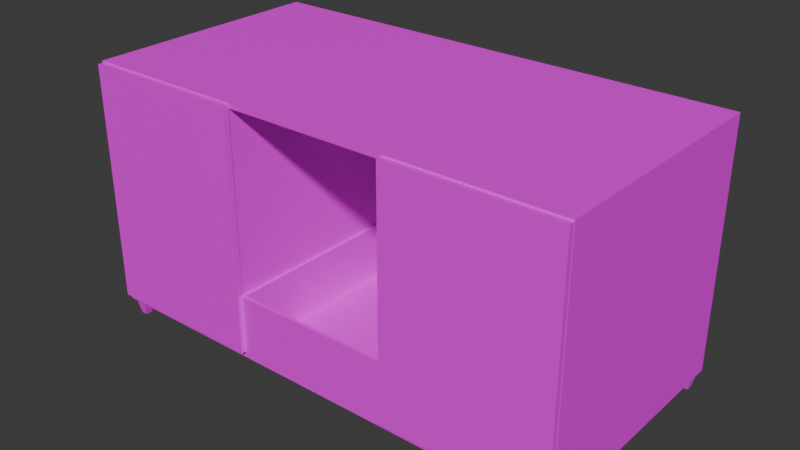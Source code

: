 # Source: cupboard_3.blend  (saved by Blender 4.2.66; exported with 4.5.12 LTS)
import bpy
from mathutils import Matrix  # noqa: F401  (used for matrix-valued properties, if any)

bpy.ops.wm.read_factory_settings(use_empty=True)
scene = bpy.context.scene
scene.name = 'Scene'

# ---- images (referenced by path relative to the original .blend; pixels are not part of the script)
import os
ASSET_DIR = os.environ.get("B2B_ASSET_DIR", "")  # directory of the original .blend (textures are referenced by path, not embedded)
HERE = os.path.dirname(os.path.abspath(__file__))  # packed textures are extracted next to this script under _unpacked/

def load_image(name, relpath, width, height, colorspace="sRGB"):
    """Load a texture the original file referenced (path relative to the .blend, or extracted next to this script)."""
    p = next((c for c in (os.path.join(HERE, relpath), os.path.join(ASSET_DIR, relpath)) if relpath and os.path.exists(c)), "")
    if p:
        img = bpy.data.images.load(p, check_existing=True)
        img.name = name
    else:  # same state as the original file: an image datablock whose file is absent (Cycles renders it pink)
        img = bpy.data.images.new(name, width, height)
        img.source = "FILE"
        img.filepath = "//" + (relpath or name)
    img.colorspace_settings.name = colorspace
    return img
img_cupboard_3_png = load_image('cupboard_3.png', 'cupboard_3.png', 1024, 1024, 'sRGB')

# ---- materials (node trees are filled in below, after node groups)
mat_material = bpy.data.materials.new('Material')
mat_material.alpha_threshold = 0.0
mat_material.use_transparent_shadow = False
mat_material.roughness = 0.5
mat_material.line_color = (0.0, 0.0, 0.0, 1.0)
mat_material_004 = bpy.data.materials.new('Material.004')
mat_material_002 = bpy.data.materials.new('Material.002')
mat_material_003 = bpy.data.materials.new('Material.003')

# ---- material node trees
mat_material.use_nodes = True; mat_material.node_tree.nodes.clear()
_N = mat_material.node_tree.nodes; _L = mat_material.node_tree.links
n0 = _N.new('ShaderNodeOutputMaterial'); n0.name = 'Material Output'; n0.location = (300, 300)
n1 = _N.new('ShaderNodeBsdfPrincipled'); n1.name = 'Principled BSDF'; n1.location = (10, 300)
n1.inputs[3].default_value = 1.45
n2 = _N.new('ShaderNodeTexImage'); n2.name = 'Image Texture'; n2.location = (-280, 280)
n2.image = img_cupboard_3_png
_L.new(n1.outputs[0], n0.inputs[0])
_L.new(n2.outputs[0], n1.inputs[0])
n0.is_active_output = True
mat_material_004.use_nodes = True; mat_material_004.node_tree.nodes.clear()
_N = mat_material_004.node_tree.nodes; _L = mat_material_004.node_tree.links
n0 = _N.new('ShaderNodeBsdfPrincipled'); n0.name = 'Principled BSDF'; n0.location = (10, 300)
n1 = _N.new('ShaderNodeOutputMaterial'); n1.name = 'Material Output'; n1.location = (300, 300)
n2 = _N.new('ShaderNodeTexImage'); n2.name = 'Image Texture'; n2.location = (-280, 280)
n2.image = img_cupboard_3_png
_L.new(n0.outputs[0], n1.inputs[0])
_L.new(n2.outputs[0], n0.inputs[0])
n1.is_active_output = True
mat_material_002.use_nodes = True; mat_material_002.node_tree.nodes.clear()
_N = mat_material_002.node_tree.nodes; _L = mat_material_002.node_tree.links
n0 = _N.new('ShaderNodeBsdfPrincipled'); n0.name = 'Principled BSDF'; n0.location = (10, 300)
n1 = _N.new('ShaderNodeOutputMaterial'); n1.name = 'Material Output'; n1.location = (300, 300)
n2 = _N.new('ShaderNodeTexImage'); n2.name = 'Image Texture'; n2.location = (-280, 280)
n2.image = img_cupboard_3_png
_L.new(n0.outputs[0], n1.inputs[0])
_L.new(n2.outputs[0], n0.inputs[0])
n1.is_active_output = True
mat_material_003.use_nodes = True; mat_material_003.node_tree.nodes.clear()
_N = mat_material_003.node_tree.nodes; _L = mat_material_003.node_tree.links
n0 = _N.new('ShaderNodeBsdfPrincipled'); n0.name = 'Principled BSDF'; n0.location = (10, 300)
n1 = _N.new('ShaderNodeOutputMaterial'); n1.name = 'Material Output'; n1.location = (300, 300)
n2 = _N.new('ShaderNodeTexImage'); n2.name = 'Image Texture'; n2.location = (-280, 280)
n2.image = img_cupboard_3_png
_L.new(n0.outputs[0], n1.inputs[0])
_L.new(n2.outputs[0], n0.inputs[0])
n1.is_active_output = True

# ---- world
world_world = bpy.data.worlds.new('World'); scene.world = world_world
world_world.use_nodes = True; world_world.node_tree.nodes.clear()
_N = world_world.node_tree.nodes; _L = world_world.node_tree.links
n0 = _N.new('ShaderNodeOutputWorld'); n0.name = 'World Output'; n0.location = (300, 300)
n1 = _N.new('ShaderNodeBackground'); n1.name = 'Background'; n1.location = (10, 300)
n1.inputs[0].default_value = (0.05088, 0.05088, 0.05088, 1.0)
_L.new(n1.outputs[0], n0.inputs[0])
n0.is_active_output = True
world_world.color = (0.05088, 0.05088, 0.05088)
world_world.sun_shadow_jitter_overblur = 0.0

# ---- meshes
me_cube = bpy.data.meshes.new('Cube')
me_cube.from_pydata([(2.004, 1.005, 2.146), (1.963, 0.8689, 2.109), (2.004, 1.005, 0.1458), (1.963, 0.8689, 0.2109), (2.004, -0.9951, 2.146), (2.004, -0.9951, 0.1458), (-1.996, 1.005, 2.146), (-1.962, 0.8689, 2.109), (-1.996, 1.005, 0.1458), (-1.962, 0.8689, 0.2109), (-1.996, -0.9951, 2.146), (-1.996, -0.9951, 0.1458), (1.963, -0.9951, 0.2109), (1.963, -0.9951, 2.109), (-1.962, -0.9951, 0.2109), (-1.962, -0.9951, 2.109), (-0.6577, -0.9951, 2.109), (-0.6577, 0.8689, 2.109), (-0.7169, -0.9951, 2.109), (-0.7169, 0.8689, 2.109), (0.6705, -0.9951, 2.109), (0.6705, 0.8689, 2.109), (0.726, -0.9951, 2.109), (0.726, 0.8689, 2.109), (-0.6577, -0.9951, 0.1975), (-0.7169, -0.9951, 0.1975), (-0.6577, 0.8689, 0.1975), (-0.7169, 0.8689, 0.1975), (0.726, -0.9951, 0.1975), (0.6705, -0.9951, 0.1975), (0.726, 0.8689, 0.1975), (0.6705, 0.8689, 0.1975), (1.903, -0.9485, 0.007231), (1.877, -0.9743, 0.1506), (1.903, -0.8944, 0.007231), (1.877, -0.8685, 0.1506), (1.957, -0.9485, 0.007231), (1.983, -0.9743, 0.1506), (1.957, -0.8944, 0.007231), (1.983, -0.8685, 0.1506), (-1.895, -0.9485, 0.007231), (-1.869, -0.9743, 0.1506), (-1.895, -0.8944, 0.007231), (-1.869, -0.8685, 0.1506), (-1.949, -0.9485, 0.007231), (-1.975, -0.9743, 0.1506), (-1.949, -0.8944, 0.007231), (-1.975, -0.8685, 0.1506), (1.903, 0.9582, 0.007231), (1.877, 0.984, 0.1506), (1.903, 0.9041, 0.007231), (1.877, 0.8782, 0.1506), (1.957, 0.9582, 0.007231), (1.983, 0.984, 0.1506), (1.957, 0.9041, 0.007231), (1.983, 0.8782, 0.1506), (-1.895, 0.9582, 0.007231), (-1.869, 0.984, 0.1506), (-1.895, 0.9041, 0.007231), (-1.869, 0.8782, 0.1506), (-1.949, 0.9582, 0.007231), (-1.975, 0.984, 0.1506), (-1.949, 0.9041, 0.007231), (-1.975, 0.8782, 0.1506)], [], [(0, 6, 10, 4), (13, 4, 10, 15, 18, 16, 20, 22), (10, 11, 5, 4, 13, 12, 14, 15), (11, 10, 6, 8), (8, 2, 5, 11), (2, 0, 4, 5), (8, 6, 0, 2), (9, 7, 15, 14), (12, 3, 9, 14), (1, 3, 12, 13), (9, 3, 1, 23, 21, 17, 19, 7), (7, 19, 18, 15), (20, 21, 31, 29), (17, 21, 20, 16), (19, 17, 26, 27), (23, 1, 13, 22), (17, 16, 24, 26), (22, 20, 29, 28), (18, 19, 27, 25), (16, 18, 25, 24), (23, 22, 28, 30), (21, 23, 30, 31), (32, 33, 35, 34), (34, 35, 39, 38), (38, 39, 37, 36), (36, 37, 33, 32), (34, 38, 36, 32), (40, 42, 43, 41), (42, 46, 47, 43), (46, 44, 45, 47), (44, 40, 41, 45), (42, 40, 44, 46), (48, 50, 51, 49), (50, 54, 55, 51), (54, 52, 53, 55), (52, 48, 49, 53), (50, 48, 52, 54), (56, 57, 59, 58), (58, 59, 63, 62), (62, 63, 61, 60), (60, 61, 57, 56), (58, 62, 60, 56)])
_uv = me_cube.uv_layers.new(name='UVMap')
_uv.uv.foreach_set('vector', [0.4707, 0.1699, 0.7207, 0.1699, 0.7207, 0.4199, 0.4707, 0.4199, 0.8269, 0.1568, 0.8359, 0.1523, 0.8359, 0.4023, 0.8269, 0.3978, 0.8269, 0.3376, 0.8269, 0.2773, 0.8269, 0.2171, 0.8269, 0.187, 0.8359, 0.4023, 0.5859, 0.4023, 0.5859, 0.1523, 0.8359, 0.1523, 0.8269, 0.1568, 0.5984, 0.1568, 0.5984, 0.3978, 0.8269, 0.3978, 0.6055, 0.1797, 0.8555, 0.1797, 0.8555, 0.4297, 0.6055, 0.4297, 0.5762, 0.1504, 0.8262, 0.1504, 0.8262, 0.4004, 0.5762, 0.4004, 0.5977, 0.1602, 0.8477, 0.1602, 0.8477, 0.4102, 0.5977, 0.4102, 0.5938, 0.1523, 0.8438, 0.1523, 0.8438, 0.4023, 0.5938, 0.4023, 0.4745, 0.4264, 0.8693, 0.4264, 0.8693, 0.1566, 0.4745, 0.1566, 0.8384, 0.3836, 0.8384, 0.1427, 0.4858, 0.1427, 0.4858, 0.3836, 0.9043, 0.1719, 0.6543, 0.1719, 0.6543, 0.3427, 0.9043, 0.1932, 0.531, 0.1424, 0.531, 0.4436, 0.8322, 0.4436, 0.8322, 0.4059, 0.8322, 0.3683, 0.8322, 0.293, 0.8322, 0.2177, 0.8322, 0.1424, 0.8283, 0.1878, 0.5038, 0.1878, 0.5038, 0.4096, 0.8283, 0.4096, 0.8003, 0.1865, 0.8003, 0.4229, 0.5579, 0.4229, 0.5579, 0.1865, 0.7937, 0.2003, 0.4915, 0.2003, 0.4915, 0.3552, 0.7937, 0.3035, 0.625, 0.3125, 0.625, 0.375, 0.625, 0.375, 0.625, 0.3125, 0.8523, 0.1924, 0.5266, 0.1924, 0.5266, 0.4149, 0.8523, 0.3871, 0.8118, 0.1539, 0.8118, 0.4165, 0.5425, 0.4165, 0.5425, 0.1539, 0.6761, 0.4709, 0.6655, 0.4709, 0.6655, 0.1033, 0.6761, 0.1033, 0.8177, 0.1638, 0.8177, 0.4417, 0.5327, 0.4417, 0.5327, 0.1638, 0.6243, 0.4674, 0.6137, 0.4674, 0.6137, 0.1264, 0.6243, 0.1264, 0.5164, 0.4457, 0.5164, 0.1207, 0.8496, 0.1207, 0.8496, 0.4457, 0.625, 0.4375, 0.625, 0.4688, 0.625, 0.4688, 0.625, 0.4375, 0.543, 0.1641, 0.793, 0.1641, 0.793, 0.4141, 0.543, 0.4141, 0.375, 0.25, 0.625, 0.25, 0.625, 0.5, 0.375, 0.5, 0.5234, 0.1543, 0.7734, 0.1543, 0.7734, 0.4043, 0.5234, 0.4043, 0.6016, 0.1563, 0.8516, 0.1563, 0.8516, 0.4063, 0.6016, 0.4063, 0.5352, 0.1777, 0.7852, 0.1777, 0.7852, 0.4277, 0.5352, 0.4277, 0.5254, 0.1738, 0.5254, 0.4238, 0.7754, 0.4238, 0.7754, 0.1738, 0.502, 0.1602, 0.502, 0.4102, 0.752, 0.4102, 0.752, 0.1602, 0.5801, 0.1875, 0.5801, 0.4375, 0.8301, 0.4375, 0.8301, 0.1875, 0.5723, 0.1699, 0.5723, 0.4199, 0.8223, 0.4199, 0.8223, 0.1699, 0.5469, 0.1719, 0.5469, 0.4219, 0.7969, 0.4219, 0.7969, 0.1719, 0.5488, 0.1699, 0.5488, 0.4199, 0.7988, 0.4199, 0.7988, 0.1699, 0.5586, 0.1621, 0.5586, 0.4121, 0.8086, 0.4121, 0.8086, 0.1621, 0.5723, 0.1641, 0.5723, 0.4141, 0.8223, 0.4141, 0.8223, 0.1641, 0.5605, 0.1641, 0.5605, 0.4141, 0.8105, 0.4141, 0.8105, 0.1641, 0.6133, 0.209, 0.6133, 0.459, 0.8633, 0.459, 0.8633, 0.209, 0.5508, 0.1699, 0.8008, 0.1699, 0.8008, 0.4199, 0.5508, 0.4199, 0.543, 0.1582, 0.793, 0.1582, 0.793, 0.4082, 0.543, 0.4082, 0.5898, 0.1875, 0.8398, 0.1875, 0.8398, 0.4375, 0.5898, 0.4375, 0.582, 0.1816, 0.832, 0.1816, 0.832, 0.4316, 0.582, 0.4316, 0.5547, 0.1738, 0.8047, 0.1738, 0.8047, 0.4238, 0.5547, 0.4238])
me_cube.materials.append(mat_material)
me_cube.use_mirror_vertex_groups = False
me_cube.update()
me_cube_003 = bpy.data.meshes.new('Cube.003')
me_cube_003.from_pydata([(-0.4767, -0.5813, -0.3396), (-0.4767, -0.5813, -7.361e-06), (-0.4562, -0.5615, -0.01753), (-0.4767, 0.6287, -0.3396), (-0.4767, 0.6287, -7.361e-06), (-0.4562, 0.6072, -0.01753), (0.4793, -0.5813, -0.3396), (0.4793, -0.5813, -7.361e-06), (0.457, -0.5615, -0.01753), (0.4793, 0.6287, -0.3396), (0.4793, 0.6287, -7.361e-06), (0.457, 0.6072, -0.01753), (-0.4562, 0.6072, -0.3396), (0.457, 0.6072, -0.3396), (-0.4562, -0.5615, -0.3396), (0.457, -0.5615, -0.3396)], [], [(0, 1, 4, 3), (3, 4, 10, 9), (9, 10, 7, 6), (6, 7, 1, 0), (12, 3, 9, 6, 0, 14, 15, 13), (14, 0, 3, 12), (10, 4, 1, 7), (12, 5, 2, 14), (13, 11, 5, 12), (8, 11, 13, 15), (14, 2, 8, 15), (11, 8, 2, 5)])
_uv = me_cube_003.uv_layers.new(name='UVMap')
_uv.uv.foreach_set('vector', [0.07271, 0.4304, 0.1251, 0.4304, 0.1251, 0.4828, 0.07271, 0.4828, 0.06793, 0.3428, 0.1225, 0.3428, 0.1225, 0.3974, 0.06793, 0.3974, 0.08199, 0.4334, 0.1232, 0.4334, 0.1232, 0.4746, 0.08199, 0.4746, 0.04275, 0.4883, 0.04275, 0.4219, 0.3387, 0.4209, 0.3387, 0.4863, 0.08191, 0.3423, 0.08077, 0.3413, 0.1338, 0.3413, 0.1338, 0.3944, 0.08077, 0.3944, 0.08191, 0.3935, 0.1325, 0.3935, 0.1325, 0.3423, 0.08191, 0.3935, 0.08077, 0.3944, 0.08077, 0.3413, 0.08191, 0.3423, 0.06496, 0.3361, 0.1284, 0.3361, 0.1284, 0.3995, 0.06496, 0.3995, 0.5429, 0.4321, 0.7911, 0.4321, 0.7911, 0.1821, 0.5429, 0.1821, 0.5318, 0.4176, 0.78, 0.4176, 0.78, 0.1676, 0.5318, 0.1676, 0.7739, 0.4301, 0.7739, 0.1801, 0.5257, 0.1801, 0.5257, 0.4301, 0.5097, 0.4131, 0.7579, 0.4131, 0.7579, 0.1631, 0.5097, 0.1631, 0.502, 0.1469, 0.502, 0.3969, 0.752, 0.3969, 0.752, 0.1469])
me_cube_003.materials.append(mat_material_004)
me_cube_003.update()
me_cube_005 = bpy.data.meshes.new('Cube.005')
me_cube_005.from_pydata([(-0.96, -1.076, -0.6859), (-0.96, -1.076, 0.7041), (-0.96, 0.9239, -0.6859), (-0.96, 0.9239, 0.7041), (3.302e-05, -1.076, -0.6859), (3.302e-05, -1.076, 0.7041), (3.302e-05, 0.9239, -0.6859), (3.302e-05, 0.9239, 0.7041)], [], [(0, 1, 3, 2), (2, 3, 7, 6), (6, 7, 5, 4), (4, 5, 1, 0), (2, 6, 4, 0), (7, 3, 1, 5)])
_uv = me_cube_005.uv_layers.new(name='UVMap')
_uv.uv.foreach_set('vector', [0.1162, 0.6475, 0.2705, 0.6475, 0.2705, 0.8017, 0.1162, 0.8017, 0.3389, 0.5156, 0.333, 0.9756, 0.02637, 0.9756, 0.04688, 0.5195, 0.1305, 0.652, 0.2757, 0.652, 0.2757, 0.7972, 0.1305, 0.7972, 0.2757, 0.6618, 0.2757, 0.8304, 0.1071, 0.8304, 0.1071, 0.6618, 0.09495, 0.6262, 0.2566, 0.6262, 0.2566, 0.7879, 0.09495, 0.7879, 0.09487, 0.63, 0.284, 0.63, 0.284, 0.8192, 0.09487, 0.8192])
me_cube_005.materials.append(mat_material_002)
me_cube_005.update()
me_cube_006 = bpy.data.meshes.new('Cube.006')
me_cube_006.from_pydata([(-0.96, -1.076, -0.6859), (-0.96, -1.076, 0.7041), (-0.96, 0.9239, -0.6859), (-0.96, 0.9239, 0.7041), (3.302e-05, -1.076, -0.6859), (3.302e-05, -1.076, 0.7041), (3.302e-05, 0.9239, -0.6859), (3.302e-05, 0.9239, 0.7041)], [], [(0, 1, 3, 2), (2, 3, 7, 6), (6, 7, 5, 4), (4, 5, 1, 0), (2, 6, 4, 0), (7, 3, 1, 5)])
_uv = me_cube_006.uv_layers.new(name='UVMap')
_uv.uv.foreach_set('vector', [0.09303, 0.615, 0.2869, 0.615, 0.2869, 0.8088, 0.09303, 0.8088, 0.2841, 0.6352, 0.2841, 0.8285, 0.09084, 0.8285, 0.09084, 0.6352, 0.09673, 0.6204, 0.2782, 0.6204, 0.2782, 0.8019, 0.09673, 0.8019, 0.6416, 0.5225, 0.6758, 0.9648, 0.3779, 0.9668, 0.3633, 0.5225, 0.09765, 0.6252, 0.2768, 0.6252, 0.2768, 0.8044, 0.09765, 0.8044, 0.09684, 0.6363, 0.281, 0.6363, 0.281, 0.8205, 0.09684, 0.8205])
me_cube_006.materials.append(mat_material_003)
me_cube_006.update()

# ---- objects
ob_frame = bpy.data.objects.new('frame', me_cube)
ob_comod = bpy.data.objects.new('comod', me_cube_003)
ob_door_1 = bpy.data.objects.new('door_1', me_cube_005)
ob_door_2 = bpy.data.objects.new('door_2', me_cube_006)

# ---- transforms, parenting, visibility, modifiers, constraints
ob_frame.location = (-0.002721, -0.003493, -0.004948)
ob_frame.scale = (0.72, 0.72, 0.72)
ob_frame.lock_rotations_4d = False
ob_frame.empty_display_type = 'ARROWS'
ob_frame.lineart.crease_threshold = 0.0
ob_comod.location = (-0.001317, -0.1487, 0.1416)
ob_comod.rotation_euler = (-0.0, 3.142, -0.0)
ob_door_1.location = (1.439, -0.7369, 0.8275)
ob_door_1.scale = (1.0, -0.01584, 1.0)
ob_door_2.location = (-1.431, -0.7369, 0.8275)
ob_door_2.rotation_euler = (0.0, -0.0, 3.142)
ob_door_2.scale = (1.0, -0.01584, 1.0)

# ---- collection membership
scene.collection.objects.link(ob_frame)
scene.collection.objects.link(ob_comod)
scene.collection.objects.link(ob_door_1)
scene.collection.objects.link(ob_door_2)

# ---- scene / render settings (as saved in the file)
scene.frame_start = 1; scene.frame_end = 250; scene.frame_set(1)
scene.render.engine = 'BLENDER_EEVEE_NEXT'
bpy.context.view_layer.update()

# ---- added for rendering (the .blend has no active camera and no usable light): camera, sun
cam_auto = bpy.data.cameras.new('AutoCamera')
cam_auto.lens = 50.0
cam_auto.sensor_width = 36.0
cam_auto.clip_end = 1000.0
ob_auto_camera = bpy.data.objects.new('AutoCamera', cam_auto)
scene.collection.objects.link(ob_auto_camera)
ob_auto_camera.location = (3.31505, -3.99504, 3.42217)
ob_auto_camera.rotation_euler = (1.09748, -7.21219e-08, 0.694738)
scene.camera = ob_auto_camera
light_auto_sun = bpy.data.lights.new('AutoSun', 'SUN')
light_auto_sun.energy = 3.0
light_auto_sun.angle = 0.0523599
ob_auto_sun = bpy.data.objects.new('AutoSun', light_auto_sun)
scene.collection.objects.link(ob_auto_sun)
ob_auto_sun.rotation_euler = (0.872665, 0.174533, 0.523599)
bpy.context.view_layer.update()
